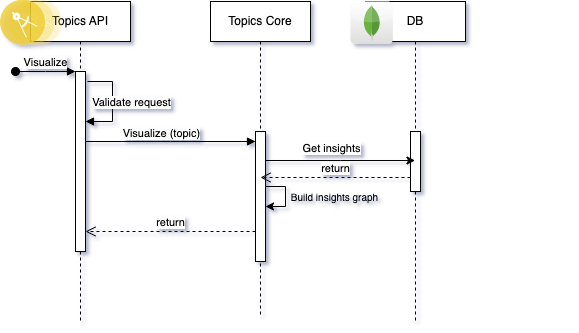

The diagram above was exported from draw.io. Its source (the exported page's mxGraphModel, read from the mxfile embedded in the PNG):
<mxGraphModel dx="1674" dy="786" grid="1" gridSize="10" guides="1" tooltips="1" connect="1" arrows="1" fold="1" page="1" pageScale="1" pageWidth="850" pageHeight="1100" math="0" shadow="0">
  <root>
    <mxCell id="0" />
    <mxCell id="1" parent="0" />
    <mxCell id="aM9ryv3xv72pqoxQDRHE-1" value="Topics API" style="shape=umlLifeline;perimeter=lifelinePerimeter;whiteSpace=wrap;html=1;container=0;dropTarget=0;collapsible=0;recursiveResize=0;outlineConnect=0;portConstraint=eastwest;newEdgeStyle={&quot;edgeStyle&quot;:&quot;elbowEdgeStyle&quot;,&quot;elbow&quot;:&quot;vertical&quot;,&quot;curved&quot;:0,&quot;rounded&quot;:0};" parent="1" vertex="1">
      <mxGeometry x="40" y="40" width="100" height="320" as="geometry" />
    </mxCell>
    <mxCell id="aM9ryv3xv72pqoxQDRHE-2" value="" style="html=1;points=[];perimeter=orthogonalPerimeter;outlineConnect=0;targetShapes=umlLifeline;portConstraint=eastwest;newEdgeStyle={&quot;edgeStyle&quot;:&quot;elbowEdgeStyle&quot;,&quot;elbow&quot;:&quot;vertical&quot;,&quot;curved&quot;:0,&quot;rounded&quot;:0};" parent="aM9ryv3xv72pqoxQDRHE-1" vertex="1">
      <mxGeometry x="45" y="70" width="10" height="180" as="geometry" />
    </mxCell>
    <mxCell id="aM9ryv3xv72pqoxQDRHE-3" value="Visualize" style="html=1;verticalAlign=bottom;startArrow=oval;endArrow=block;startSize=8;edgeStyle=elbowEdgeStyle;elbow=vertical;curved=0;rounded=0;" parent="aM9ryv3xv72pqoxQDRHE-1" target="aM9ryv3xv72pqoxQDRHE-2" edge="1">
      <mxGeometry relative="1" as="geometry">
        <mxPoint x="-15" y="70" as="sourcePoint" />
      </mxGeometry>
    </mxCell>
    <mxCell id="aM9ryv3xv72pqoxQDRHE-5" value="Topics Core" style="shape=umlLifeline;perimeter=lifelinePerimeter;whiteSpace=wrap;html=1;container=0;dropTarget=0;collapsible=0;recursiveResize=0;outlineConnect=0;portConstraint=eastwest;newEdgeStyle={&quot;edgeStyle&quot;:&quot;elbowEdgeStyle&quot;,&quot;elbow&quot;:&quot;vertical&quot;,&quot;curved&quot;:0,&quot;rounded&quot;:0};" parent="1" vertex="1">
      <mxGeometry x="220" y="40" width="100" height="315" as="geometry" />
    </mxCell>
    <mxCell id="aM9ryv3xv72pqoxQDRHE-6" value="" style="html=1;points=[];perimeter=orthogonalPerimeter;outlineConnect=0;targetShapes=umlLifeline;portConstraint=eastwest;newEdgeStyle={&quot;edgeStyle&quot;:&quot;elbowEdgeStyle&quot;,&quot;elbow&quot;:&quot;vertical&quot;,&quot;curved&quot;:0,&quot;rounded&quot;:0};" parent="aM9ryv3xv72pqoxQDRHE-5" vertex="1">
      <mxGeometry x="45" y="130" width="10" height="130" as="geometry" />
    </mxCell>
    <mxCell id="fSr2NTSRaPwt5kagfi9k-36" style="edgeStyle=elbowEdgeStyle;rounded=0;orthogonalLoop=1;jettySize=auto;html=1;elbow=horizontal;curved=0;" edge="1" parent="aM9ryv3xv72pqoxQDRHE-5" source="aM9ryv3xv72pqoxQDRHE-6" target="aM9ryv3xv72pqoxQDRHE-6">
      <mxGeometry relative="1" as="geometry" />
    </mxCell>
    <mxCell id="aM9ryv3xv72pqoxQDRHE-7" value="" style="html=1;verticalAlign=bottom;endArrow=block;edgeStyle=elbowEdgeStyle;elbow=vertical;curved=0;rounded=0;" parent="1" edge="1">
      <mxGeometry relative="1" as="geometry">
        <mxPoint x="95" y="180" as="sourcePoint" />
        <Array as="points">
          <mxPoint x="180" y="180" />
        </Array>
        <mxPoint x="265" y="180" as="targetPoint" />
      </mxGeometry>
    </mxCell>
    <mxCell id="fSr2NTSRaPwt5kagfi9k-19" value="Visualize (topic)" style="edgeLabel;html=1;align=center;verticalAlign=middle;resizable=0;points=[];" vertex="1" connectable="0" parent="aM9ryv3xv72pqoxQDRHE-7">
      <mxGeometry x="-0.1412" y="2" relative="1" as="geometry">
        <mxPoint x="2" y="-7" as="offset" />
      </mxGeometry>
    </mxCell>
    <mxCell id="aM9ryv3xv72pqoxQDRHE-8" value="return" style="html=1;verticalAlign=bottom;endArrow=open;dashed=1;endSize=8;edgeStyle=elbowEdgeStyle;elbow=vertical;curved=0;rounded=0;" parent="1" edge="1">
      <mxGeometry relative="1" as="geometry">
        <mxPoint x="95" y="270" as="targetPoint" />
        <Array as="points">
          <mxPoint x="190" y="270" />
        </Array>
        <mxPoint x="265" y="270" as="sourcePoint" />
      </mxGeometry>
    </mxCell>
    <mxCell id="fSr2NTSRaPwt5kagfi9k-1" value="" style="image;aspect=fixed;perimeter=ellipsePerimeter;html=1;align=center;shadow=0;dashed=0;fontColor=#4277BB;labelBackgroundColor=default;fontSize=12;spacingTop=3;image=img/lib/ibm/applications/microservice.svg;" vertex="1" parent="1">
      <mxGeometry x="10" y="38.5" width="62.2" height="45.4" as="geometry" />
    </mxCell>
    <mxCell id="fSr2NTSRaPwt5kagfi9k-12" value="DB" style="shape=umlLifeline;perimeter=lifelinePerimeter;whiteSpace=wrap;html=1;container=0;dropTarget=0;collapsible=0;recursiveResize=0;outlineConnect=0;portConstraint=eastwest;newEdgeStyle={&quot;edgeStyle&quot;:&quot;elbowEdgeStyle&quot;,&quot;elbow&quot;:&quot;vertical&quot;,&quot;curved&quot;:0,&quot;rounded&quot;:0};" vertex="1" parent="1">
      <mxGeometry x="375" y="40" width="100" height="320" as="geometry" />
    </mxCell>
    <mxCell id="fSr2NTSRaPwt5kagfi9k-13" value="" style="html=1;points=[];perimeter=orthogonalPerimeter;outlineConnect=0;targetShapes=umlLifeline;portConstraint=eastwest;newEdgeStyle={&quot;edgeStyle&quot;:&quot;elbowEdgeStyle&quot;,&quot;elbow&quot;:&quot;vertical&quot;,&quot;curved&quot;:0,&quot;rounded&quot;:0};" vertex="1" parent="fSr2NTSRaPwt5kagfi9k-12">
      <mxGeometry x="45" y="130" width="10" height="60" as="geometry" />
    </mxCell>
    <mxCell id="fSr2NTSRaPwt5kagfi9k-11" value="" style="dashed=0;outlineConnect=0;html=1;align=center;labelPosition=center;verticalLabelPosition=bottom;verticalAlign=top;shape=mxgraph.webicons.mongodb;gradientColor=#DFDEDE" vertex="1" parent="1">
      <mxGeometry x="360" y="40" width="42.4" height="42.4" as="geometry" />
    </mxCell>
    <mxCell id="fSr2NTSRaPwt5kagfi9k-20" style="edgeStyle=elbowEdgeStyle;rounded=0;orthogonalLoop=1;jettySize=auto;html=1;elbow=vertical;curved=0;" edge="1" parent="1">
      <mxGeometry relative="1" as="geometry">
        <mxPoint x="275" y="199" as="sourcePoint" />
        <mxPoint x="424.5" y="199" as="targetPoint" />
      </mxGeometry>
    </mxCell>
    <mxCell id="fSr2NTSRaPwt5kagfi9k-21" value="Get insights" style="edgeLabel;html=1;align=center;verticalAlign=middle;resizable=0;points=[];" vertex="1" connectable="0" parent="fSr2NTSRaPwt5kagfi9k-20">
      <mxGeometry x="0.1237" y="1" relative="1" as="geometry">
        <mxPoint x="-19" y="-12" as="offset" />
      </mxGeometry>
    </mxCell>
    <mxCell id="fSr2NTSRaPwt5kagfi9k-23" value="" style="html=1;verticalAlign=bottom;endArrow=block;edgeStyle=elbowEdgeStyle;elbow=horizontal;curved=0;rounded=0;" edge="1" parent="1">
      <mxGeometry relative="1" as="geometry">
        <mxPoint x="97" y="120" as="sourcePoint" />
        <Array as="points">
          <mxPoint x="122" y="120" />
        </Array>
        <mxPoint x="95" y="160" as="targetPoint" />
      </mxGeometry>
    </mxCell>
    <mxCell id="fSr2NTSRaPwt5kagfi9k-24" value="Validate request" style="edgeLabel;html=1;align=center;verticalAlign=middle;resizable=0;points=[];" vertex="1" connectable="0" parent="fSr2NTSRaPwt5kagfi9k-23">
      <mxGeometry x="-0.1412" y="2" relative="1" as="geometry">
        <mxPoint x="16" y="5" as="offset" />
      </mxGeometry>
    </mxCell>
    <mxCell id="fSr2NTSRaPwt5kagfi9k-28" value="return" style="html=1;verticalAlign=bottom;endArrow=open;dashed=1;endSize=8;edgeStyle=elbowEdgeStyle;elbow=vertical;curved=0;rounded=0;" edge="1" parent="1">
      <mxGeometry relative="1" as="geometry">
        <mxPoint x="270" y="216" as="targetPoint" />
        <Array as="points">
          <mxPoint x="345" y="216" />
        </Array>
        <mxPoint x="420" y="216" as="sourcePoint" />
      </mxGeometry>
    </mxCell>
    <mxCell id="fSr2NTSRaPwt5kagfi9k-29" style="edgeStyle=elbowEdgeStyle;rounded=0;orthogonalLoop=1;jettySize=auto;html=1;elbow=vertical;curved=0;" edge="1" parent="1">
      <mxGeometry relative="1" as="geometry">
        <mxPoint x="569.5" y="239" as="sourcePoint" />
        <mxPoint x="569.5" y="239" as="targetPoint" />
      </mxGeometry>
    </mxCell>
    <mxCell id="fSr2NTSRaPwt5kagfi9k-37" value="&lt;font style=&quot;font-size: 10px;&quot;&gt;Build insights graph&lt;/font&gt;" style="text;html=1;align=center;verticalAlign=middle;resizable=0;points=[];autosize=1;strokeColor=none;fillColor=none;" vertex="1" parent="1">
      <mxGeometry x="289" y="221" width="110" height="30" as="geometry" />
    </mxCell>
  </root>
</mxGraphModel>